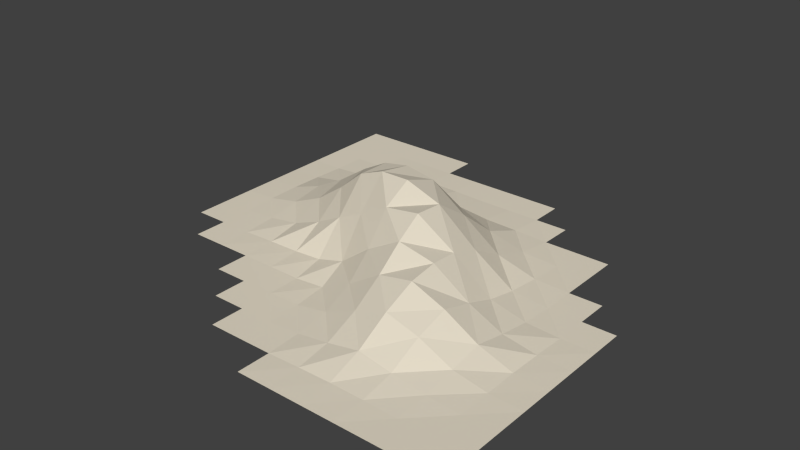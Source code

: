 # Source: Hill16.blend  (saved by Blender 2.76.0; exported with 4.5.12 LTS)
import bpy
from mathutils import Matrix  # noqa: F401  (used for matrix-valued properties, if any)

bpy.ops.wm.read_factory_settings(use_empty=True)
scene = bpy.context.scene
scene.name = 'Scene'

# ---- collections
col_collection_1 = bpy.data.collections.new('Collection 1'); scene.collection.children.link(col_collection_1)

# ---- materials (node trees are filled in below, after node groups)
mat_material_001 = bpy.data.materials.new('Material.001')
mat_material_001.alpha_threshold = 0.0
mat_material_001.roughness = 0.5

# ---- material node trees
mat_material_001.use_nodes = True; mat_material_001.node_tree.nodes.clear()
_N = mat_material_001.node_tree.nodes; _L = mat_material_001.node_tree.links
n0 = _N.new('ShaderNodeOutputMaterial'); n0.name = 'Material Output'; n0.location = (300, 300)
n1 = _N.new('ShaderNodeBsdfDiffuse'); n1.name = 'Diffuse BSDF'; n1.location = (10, 300)
n1.inputs[0].default_value = (0.8, 0.7299, 0.5953, 1.0)
_L.new(n1.outputs[0], n0.inputs[0])
n0.is_active_output = True

# ---- world
world_world = bpy.data.worlds.new('World'); scene.world = world_world
world_world.color = (0.05088, 0.05088, 0.05088)
world_world.use_sun_shadow = False
world_world.sun_shadow_jitter_overblur = 0.0
world_world.cycles.sampling_method = 'MANUAL'
world_world.cycles.sample_map_resolution = 256

# ---- meshes
me_plane = bpy.data.meshes.new('Plane')
me_plane.from_pydata([(1.0, -1.0, 0.001014), (-1.0, 1.0, 0.001014), (0.07692, -1.0, 0.001014), (0.2308, -1.0, 0.001014), (0.3846, -1.0, 0.001014), (0.5385, -1.0, 0.001014), (0.6923, -1.0, 0.001014), (0.8462, -1.0, 0.001014), (-0.3846, 1.0, 0.001014), (-0.5385, 1.0, 0.001014), (-0.6923, 1.0, 0.001014), (-0.8462, 1.0, 0.001014), (-1.0, 0.8462, 0.001014), (-1.0, 0.6923, 0.001014), (-1.0, 0.5385, 0.001014), (-1.0, 0.3846, 0.001014), (-1.0, 0.2308, 0.001014), (-1.0, 0.07692, 0.001014), (-1.0, -0.07692, 0.001014), (-1.0, -0.2308, 0.001014), (1.0, -0.8462, 0.001014), (1.0, -0.6923, 0.001014), (1.0, -0.5385, 0.001014), (1.0, -0.3846, 0.001014), (1.0, -0.2308, 0.001014), (1.0, -0.07692, 0.001014), (1.0, 0.07692, 0.001014), (-0.8462, -0.3846, 0.001014), (-0.8462, -0.2308, 0.001014), (-0.8473, -0.0758, 0.001014), (-0.851, 0.08191, 0.004218), (-0.8529, 0.2378, 0.005473), (-0.8511, 0.3896, 0.004215), (-0.8473, 0.5396, 0.001014), (-0.8462, 0.6923, 0.001014), (-0.8462, 0.8462, 0.001014), (-0.6923, -0.3846, 0.001014), (-0.6933, -0.2299, 0.001014), (-0.7007, -0.06846, 0.006659), (-0.7095, 0.09473, 0.02541), (-0.7133, 0.2527, 0.04686), (-0.7095, 0.4025, 0.02134), (-0.7007, 0.547, 0.00663), (-0.6933, 0.6932, 0.001014), (-0.6923, 0.8462, 0.001014), (-0.5385, -0.5385, 0.001014), (-0.5385, -0.3846, 0.001014), (-0.5425, -0.227, 0.003783), (-0.5549, -0.06018, 0.02434), (-0.5679, 0.1075, 0.0827), (-0.5734, 0.2674, 0.1184), (-0.5678, 0.4152, 0.07404), (-0.5549, 0.5553, 0.02057), (-0.5426, 0.6962, 0.003766), (-0.5385, 0.8462, 0.001014), (-0.3846, -0.6923, 0.001014), (-0.3846, -0.5385, 0.001014), (-0.3846, -0.3846, 0.001014), (-0.3924, -0.2259, 0.006613), (-0.415, -0.05697, 0.07569), (-0.4338, 0.1123, 0.1763), (-0.4362, 0.2733, 0.2088), (-0.4212, 0.4202, 0.1223), (-0.404, 0.5582, 0.0435), (-0.39, 0.6973, 0.004689), (-0.3846, 0.8462, 0.001014), (-0.2308, -0.8462, 0.001014), (-0.2308, -0.6923, 0.001014), (-0.2308, -0.5385, 0.001014), (-0.2331, -0.3848, 0.001014), (-0.2543, -0.228, 0.01744), (-0.2868, -0.06137, 0.1401), (-0.3073, 0.1048, 0.2813), (-0.3048, 0.2651, 0.2791), (-0.2799, 0.4144, 0.1407), (-0.2484, 0.5535, 0.02588), (-0.2341, 0.6951, 0.003363), (-0.2308, 0.8462, 0.001014), (-0.07692, -0.8462, 0.001014), (-0.07749, -0.6917, 0.001014), (-0.07945, -0.5359, 0.004053), (-0.09106, -0.3816, 0.01081), (-0.12, -0.2293, 0.05502), (-0.1545, -0.07055, 0.2035), (-0.1742, 0.09053, 0.3358), (-0.1665, 0.2498, 0.3101), (-0.1344, 0.4014, 0.135), (-0.09485, 0.5448, 0.013), (-0.07736, 0.6925, 0.001014), (-0.07692, 0.8462, 0.001014), (0.07636, -0.8456, 0.001014), (0.07222, -0.6875, 0.006867), (0.06743, -0.5287, 0.0252), (0.05041, -0.3736, 0.07535), (0.01958, -0.2239, 0.1584), (-0.01041, -0.07498, 0.2799), (-0.02511, 0.07829, 0.3444), (-0.01214, 0.2351, 0.294), (0.02325, 0.3879, 0.117), (0.06155, 0.538, 0.01009), (0.07692, 0.6923, 0.001014), (0.07692, 0.8462, 0.001014), (0.2282, -0.8436, 0.004053), (0.2213, -0.6826, 0.0252), (0.2142, -0.5215, 0.08617), (0.2008, -0.3651, 0.1674), (0.1758, -0.216, 0.243), (0.1527, -0.07124, 0.302), (0.1468, 0.07476, 0.2871), (0.162, 0.227, 0.1847), (0.1915, 0.3823, 0.05596), (0.2203, 0.5378, 0.006644), (0.2308, 0.6923, 0.001014), (0.2308, 0.8462, 0.001014), (0.3811, -0.8425, 0.005693), (0.373, -0.6805, 0.05376), (0.3649, -0.5183, 0.1363), (0.3589, -0.3608, 0.1961), (0.3458, -0.2117, 0.2043), (0.3332, -0.06742, 0.1856), (0.3329, 0.07769, 0.1381), (0.3455, 0.2285, 0.05573), (0.3652, 0.3835, 0.01246), (0.3823, 0.5383, 0.001014), (0.3846, 0.6923, 0.001014), (0.5359, -0.8436, 0.004194), (0.529, -0.6826, 0.02726), (0.5219, -0.5215, 0.09436), (0.5188, -0.3645, 0.1361), (0.519, -0.2139, 0.0938), (0.5176, -0.06786, 0.04306), (0.5211, 0.07863, 0.01572), (0.5281, 0.2302, 0.006467), (0.5362, 0.3845, 0.001014), (0.5385, 0.5385, 0.001014), (0.6917, -0.8456, 0.001014), (0.6876, -0.6875, 0.007431), (0.6828, -0.5287, 0.02726), (0.6807, -0.3728, 0.0537), (0.6828, -0.221, 0.02515), (0.6876, -0.07211, 0.00686), (0.6917, 0.0775, 0.001014), (0.6923, 0.2308, 0.001014), (0.6923, 0.3846, 0.001014), (0.6923, 0.5385, 0.001014), (0.8462, -0.8462, 0.001014), (0.8456, -0.6917, 0.001014), (0.8436, -0.5359, 0.004195), (0.8426, -0.381, 0.005689), (0.8436, -0.2282, 0.004051), (0.8456, -0.07635, 0.001014), (0.8462, 0.07692, 0.001014), (0.8462, 0.2308, 0.001014)], [], [(12, 35, 11, 1), (35, 44, 10, 11), (44, 54, 9, 10), (54, 65, 8, 9), (6, 7, 145, 135), (135, 145, 146, 136), (136, 146, 147, 137), (137, 147, 148, 138), (138, 148, 149, 139), (139, 149, 150, 140), (140, 150, 151, 141), (141, 151, 152, 142), (5, 6, 135, 125), (125, 135, 136, 126), (126, 136, 137, 127), (127, 137, 138, 128), (128, 138, 139, 129), (129, 139, 140, 130), (130, 140, 141, 131), (131, 141, 142, 132), (132, 142, 143, 133), (133, 143, 144, 134), (4, 5, 125, 114), (114, 125, 126, 115), (115, 126, 127, 116), (116, 127, 128, 117), (117, 128, 129, 118), (118, 129, 130, 119), (119, 130, 131, 120), (120, 131, 132, 121), (121, 132, 133, 122), (122, 133, 134, 123), (3, 4, 114, 102), (102, 114, 115, 103), (103, 115, 116, 104), (104, 116, 117, 105), (105, 117, 118, 106), (106, 118, 119, 107), (107, 119, 120, 108), (108, 120, 121, 109), (109, 121, 122, 110), (110, 122, 123, 111), (111, 123, 124, 112), (2, 3, 102, 90), (90, 102, 103, 91), (91, 103, 104, 92), (92, 104, 105, 93), (93, 105, 106, 94), (94, 106, 107, 95), (95, 107, 108, 96), (96, 108, 109, 97), (97, 109, 110, 98), (98, 110, 111, 99), (99, 111, 112, 100), (100, 112, 113, 101), (78, 90, 91, 79), (79, 91, 92, 80), (80, 92, 93, 81), (81, 93, 94, 82), (82, 94, 95, 83), (83, 95, 96, 84), (84, 96, 97, 85), (85, 97, 98, 86), (86, 98, 99, 87), (87, 99, 100, 88), (88, 100, 101, 89), (66, 78, 79, 67), (67, 79, 80, 68), (68, 80, 81, 69), (69, 81, 82, 70), (70, 82, 83, 71), (71, 83, 84, 72), (72, 84, 85, 73), (73, 85, 86, 74), (74, 86, 87, 75), (75, 87, 88, 76), (76, 88, 89, 77), (55, 67, 68, 56), (56, 68, 69, 57), (57, 69, 70, 58), (58, 70, 71, 59), (59, 71, 72, 60), (60, 72, 73, 61), (61, 73, 74, 62), (62, 74, 75, 63), (63, 75, 76, 64), (64, 76, 77, 65), (45, 56, 57, 46), (46, 57, 58, 47), (47, 58, 59, 48), (48, 59, 60, 49), (49, 60, 61, 50), (50, 61, 62, 51), (51, 62, 63, 52), (52, 63, 64, 53), (53, 64, 65, 54), (36, 46, 47, 37), (37, 47, 48, 38), (38, 48, 49, 39), (39, 49, 50, 40), (40, 50, 51, 41), (41, 51, 52, 42), (42, 52, 53, 43), (43, 53, 54, 44), (27, 36, 37, 28), (28, 37, 38, 29), (29, 38, 39, 30), (30, 39, 40, 31), (31, 40, 41, 32), (32, 41, 42, 33), (33, 42, 43, 34), (34, 43, 44, 35), (19, 28, 29, 18), (18, 29, 30, 17), (17, 30, 31, 16), (16, 31, 32, 15), (15, 32, 33, 14), (14, 33, 34, 13), (13, 34, 35, 12), (7, 0, 20, 145), (145, 20, 21, 146), (146, 21, 22, 147), (147, 22, 23, 148), (148, 23, 24, 149), (149, 24, 25, 150), (150, 25, 26, 151)])
me_plane.materials.append(mat_material_001)
me_plane.use_remesh_preserve_volume = False
me_plane.use_remesh_preserve_attributes = False
me_plane.use_mirror_vertex_groups = False
me_plane.update()

# ---- objects
ob_hill_16 = bpy.data.objects.new('Hill 16', me_plane)

# ---- transforms, parenting, visibility, modifiers, constraints
ob_hill_16.location = (0.0, 0.0, 0.0)
ob_hill_16.scale = (6.834, 6.834, 6.834)
ob_hill_16.lineart.crease_threshold = 0.0
_m = ob_hill_16.modifiers.new('Triangulate', 'TRIANGULATE')

# ---- collection membership
col_collection_1.objects.link(ob_hill_16)

# ---- scene / render settings (as saved in the file)
scene.frame_start = 1; scene.frame_end = 250; scene.frame_set(1)
scene.render.engine = 'CYCLES'
scene.render.resolution_percentage = 50
scene.render.dither_intensity = 0.0
scene.cycles.use_denoising = False
scene.cycles.samples = 10
scene.cycles.sampling_pattern = 'TABULATED_SOBOL'
scene.cycles.light_sampling_threshold = 0.0
scene.cycles.use_adaptive_sampling = False
scene.cycles.use_light_tree = False
scene.cycles.blur_glossy = 0.0
scene.cycles.pixel_filter_type = 'GAUSSIAN'
scene.cycles.sample_clamp_indirect = 0.0
scene.view_settings.view_transform = 'Standard'
bpy.context.view_layer.update()

# ---- added for rendering (the .blend has no active camera and no usable light): camera, sun
cam_auto = bpy.data.cameras.new('AutoCamera')
cam_auto.lens = 50.0
cam_auto.sensor_width = 36.0
cam_auto.clip_end = 1000.0
ob_auto_camera = bpy.data.objects.new('AutoCamera', cam_auto)
scene.collection.objects.link(ob_auto_camera)
ob_auto_camera.location = (18.0162, -21.6195, 15.5932)
ob_auto_camera.rotation_euler = (1.09748, -7.21219e-08, 0.694738)
scene.camera = ob_auto_camera
light_auto_sun = bpy.data.lights.new('AutoSun', 'SUN')
light_auto_sun.energy = 3.0
light_auto_sun.angle = 0.0523599
ob_auto_sun = bpy.data.objects.new('AutoSun', light_auto_sun)
scene.collection.objects.link(ob_auto_sun)
ob_auto_sun.rotation_euler = (0.872665, 0.174533, 0.523599)
bpy.context.view_layer.update()
